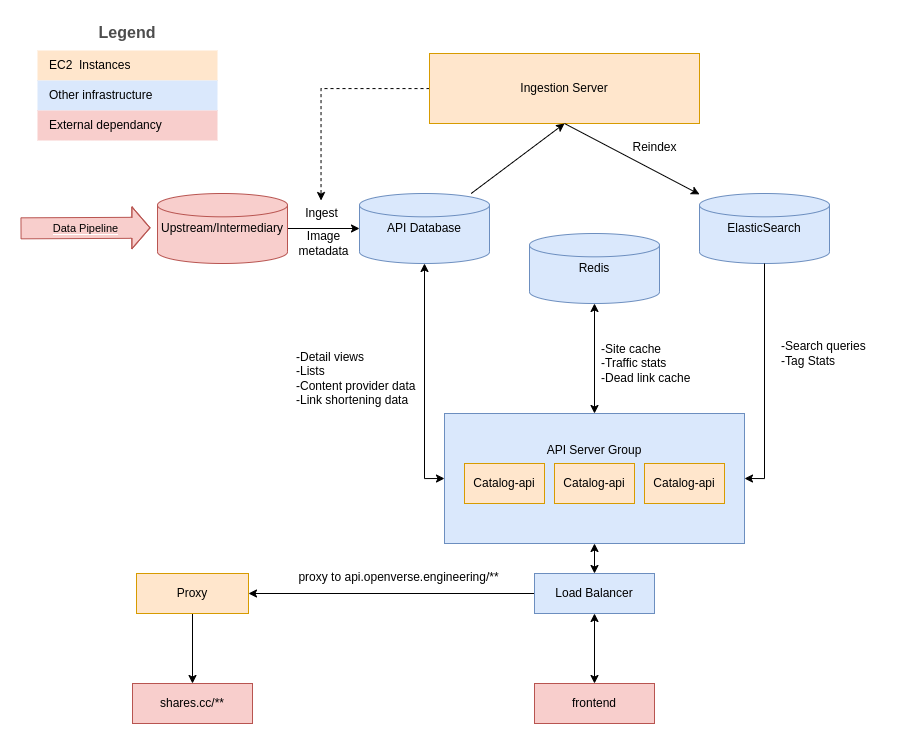

The diagram above was exported from draw.io. Its source (the exported page's mxGraphModel, read from the mxfile embedded in the PNG):
<mxGraphModel dx="1437" dy="704" grid="0" gridSize="10" guides="1" tooltips="1" connect="1" arrows="1" fold="1" page="0" pageScale="1" pageWidth="850" pageHeight="1100" background="#ffffff" math="0" shadow="0">
  <root>
    <mxCell id="0" />
    <mxCell id="1" parent="0" />
    <mxCell id="JVIGxF9oKAkimninJbSp-79" style="edgeStyle=orthogonalEdgeStyle;rounded=0;orthogonalLoop=1;jettySize=auto;html=1;labelBackgroundColor=#F8CECC;startArrow=none;startFill=0;endArrow=classic;endFill=1;dashed=1;" edge="1" parent="1" source="JVIGxF9oKAkimninJbSp-4" target="JVIGxF9oKAkimninJbSp-77">
      <mxGeometry relative="1" as="geometry" />
    </mxCell>
    <mxCell id="JVIGxF9oKAkimninJbSp-4" value="Ingestion Server" style="rounded=0;whiteSpace=wrap;html=1;fillColor=#ffe6cc;strokeColor=#d79b00;" vertex="1" parent="1">
      <mxGeometry x="420" y="70" width="270" height="70" as="geometry" />
    </mxCell>
    <mxCell id="JVIGxF9oKAkimninJbSp-24" style="edgeStyle=orthogonalEdgeStyle;rounded=0;orthogonalLoop=1;jettySize=auto;html=1;entryX=0;entryY=0.5;entryDx=0;entryDy=0;startArrow=classic;startFill=1;endArrow=classic;endFill=1;exitX=0.5;exitY=1;exitDx=0;exitDy=0;exitPerimeter=0;" edge="1" parent="1" source="JVIGxF9oKAkimninJbSp-7" target="JVIGxF9oKAkimninJbSp-10">
      <mxGeometry relative="1" as="geometry" />
    </mxCell>
    <mxCell id="JVIGxF9oKAkimninJbSp-70" style="edgeStyle=orthogonalEdgeStyle;rounded=0;orthogonalLoop=1;jettySize=auto;html=1;entryX=0;entryY=0.5;entryDx=0;entryDy=0;entryPerimeter=0;startArrow=none;startFill=0;endArrow=classic;endFill=1;" edge="1" parent="1" source="JVIGxF9oKAkimninJbSp-5" target="JVIGxF9oKAkimninJbSp-7">
      <mxGeometry relative="1" as="geometry" />
    </mxCell>
    <mxCell id="JVIGxF9oKAkimninJbSp-5" value="Upstream/Intermediary" style="strokeWidth=1;html=1;shape=mxgraph.flowchart.database;whiteSpace=wrap;fillColor=#f8cecc;strokeColor=#b85450;" vertex="1" parent="1">
      <mxGeometry x="148" y="210" width="130" height="70" as="geometry" />
    </mxCell>
    <mxCell id="JVIGxF9oKAkimninJbSp-6" value="&lt;span style=&quot;background-color: rgb(248, 206, 204);&quot;&gt;Data Pipeline&lt;/span&gt;" style="shape=flexArrow;endArrow=classic;html=1;rounded=0;width=21;endSize=5.71;fillColor=#f8cecc;strokeColor=#b85450;" edge="1" parent="1">
      <mxGeometry width="50" height="50" relative="1" as="geometry">
        <mxPoint x="11" y="244.83" as="sourcePoint" />
        <mxPoint x="141" y="244.33" as="targetPoint" />
        <Array as="points">
          <mxPoint x="121" y="244.33" />
        </Array>
      </mxGeometry>
    </mxCell>
    <mxCell id="JVIGxF9oKAkimninJbSp-22" style="rounded=0;orthogonalLoop=1;jettySize=auto;html=1;entryX=0.5;entryY=1;entryDx=0;entryDy=0;startArrow=none;startFill=0;" edge="1" parent="1" source="JVIGxF9oKAkimninJbSp-7" target="JVIGxF9oKAkimninJbSp-4">
      <mxGeometry relative="1" as="geometry" />
    </mxCell>
    <mxCell id="JVIGxF9oKAkimninJbSp-7" value="API Database" style="strokeWidth=1;html=1;shape=mxgraph.flowchart.database;whiteSpace=wrap;fillColor=#dae8fc;strokeColor=#6c8ebf;" vertex="1" parent="1">
      <mxGeometry x="350" y="210" width="130" height="70" as="geometry" />
    </mxCell>
    <mxCell id="JVIGxF9oKAkimninJbSp-23" style="edgeStyle=none;rounded=0;orthogonalLoop=1;jettySize=auto;html=1;entryX=0.5;entryY=1;entryDx=0;entryDy=0;startArrow=classic;startFill=1;endArrow=none;endFill=0;" edge="1" parent="1" source="JVIGxF9oKAkimninJbSp-9" target="JVIGxF9oKAkimninJbSp-4">
      <mxGeometry relative="1" as="geometry" />
    </mxCell>
    <mxCell id="JVIGxF9oKAkimninJbSp-9" value="ElasticSearch" style="strokeWidth=1;html=1;shape=mxgraph.flowchart.database;whiteSpace=wrap;fillColor=#dae8fc;strokeColor=#6c8ebf;" vertex="1" parent="1">
      <mxGeometry x="690" y="210" width="130" height="70" as="geometry" />
    </mxCell>
    <mxCell id="JVIGxF9oKAkimninJbSp-25" style="edgeStyle=orthogonalEdgeStyle;rounded=0;orthogonalLoop=1;jettySize=auto;html=1;entryX=0.5;entryY=1;entryDx=0;entryDy=0;entryPerimeter=0;startArrow=classic;startFill=1;endArrow=none;endFill=0;exitX=1;exitY=0.5;exitDx=0;exitDy=0;" edge="1" parent="1" source="JVIGxF9oKAkimninJbSp-10" target="JVIGxF9oKAkimninJbSp-9">
      <mxGeometry relative="1" as="geometry" />
    </mxCell>
    <mxCell id="JVIGxF9oKAkimninJbSp-10" value="API Server Group&lt;br&gt;&lt;br&gt;&lt;br&gt;&lt;br&gt;&lt;br&gt;" style="rounded=0;whiteSpace=wrap;html=1;strokeWidth=1;fillColor=#dae8fc;strokeColor=#6c8ebf;" vertex="1" parent="1">
      <mxGeometry x="435" y="430" width="300" height="130" as="geometry" />
    </mxCell>
    <mxCell id="JVIGxF9oKAkimninJbSp-12" value="Catalog-api" style="rounded=0;whiteSpace=wrap;html=1;strokeWidth=1;fillColor=#ffe6cc;strokeColor=#d79b00;" vertex="1" parent="1">
      <mxGeometry x="455" y="480" width="80" height="40" as="geometry" />
    </mxCell>
    <mxCell id="JVIGxF9oKAkimninJbSp-13" value="Catalog-api" style="rounded=0;whiteSpace=wrap;html=1;strokeWidth=1;fillColor=#ffe6cc;strokeColor=#d79b00;" vertex="1" parent="1">
      <mxGeometry x="545" y="480" width="80" height="40" as="geometry" />
    </mxCell>
    <mxCell id="JVIGxF9oKAkimninJbSp-14" value="Catalog-api" style="rounded=0;whiteSpace=wrap;html=1;strokeWidth=1;fillColor=#ffe6cc;strokeColor=#d79b00;" vertex="1" parent="1">
      <mxGeometry x="635" y="480" width="80" height="40" as="geometry" />
    </mxCell>
    <mxCell id="JVIGxF9oKAkimninJbSp-17" style="edgeStyle=orthogonalEdgeStyle;rounded=0;orthogonalLoop=1;jettySize=auto;html=1;entryX=0.5;entryY=1;entryDx=0;entryDy=0;startArrow=classic;startFill=1;" edge="1" parent="1" source="JVIGxF9oKAkimninJbSp-15" target="JVIGxF9oKAkimninJbSp-10">
      <mxGeometry relative="1" as="geometry" />
    </mxCell>
    <mxCell id="JVIGxF9oKAkimninJbSp-72" style="edgeStyle=orthogonalEdgeStyle;rounded=0;orthogonalLoop=1;jettySize=auto;html=1;labelBackgroundColor=#F8CECC;startArrow=none;startFill=0;endArrow=classic;endFill=1;entryX=1;entryY=0.5;entryDx=0;entryDy=0;" edge="1" parent="1" source="JVIGxF9oKAkimninJbSp-15" target="JVIGxF9oKAkimninJbSp-71">
      <mxGeometry relative="1" as="geometry">
        <mxPoint x="381.7391357421875" y="610" as="targetPoint" />
      </mxGeometry>
    </mxCell>
    <mxCell id="JVIGxF9oKAkimninJbSp-15" value="Load Balancer" style="rounded=0;whiteSpace=wrap;html=1;strokeWidth=1;fillColor=#dae8fc;strokeColor=#6c8ebf;" vertex="1" parent="1">
      <mxGeometry x="525" y="590" width="120" height="40" as="geometry" />
    </mxCell>
    <mxCell id="JVIGxF9oKAkimninJbSp-16" value="frontend" style="rounded=0;whiteSpace=wrap;html=1;strokeWidth=1;fillColor=#f8cecc;strokeColor=#b85450;" vertex="1" parent="1">
      <mxGeometry x="525" y="700" width="120" height="40" as="geometry" />
    </mxCell>
    <mxCell id="JVIGxF9oKAkimninJbSp-18" style="edgeStyle=orthogonalEdgeStyle;rounded=0;orthogonalLoop=1;jettySize=auto;html=1;startArrow=classic;startFill=1;exitX=0.5;exitY=0;exitDx=0;exitDy=0;entryX=0.5;entryY=1;entryDx=0;entryDy=0;entryPerimeter=0;" edge="1" parent="1" source="JVIGxF9oKAkimninJbSp-16" target="JVIGxF9oKAkimninJbSp-15">
      <mxGeometry relative="1" as="geometry">
        <mxPoint x="584.5" y="700" as="sourcePoint" />
        <mxPoint x="585" y="660" as="targetPoint" />
      </mxGeometry>
    </mxCell>
    <mxCell id="JVIGxF9oKAkimninJbSp-26" style="edgeStyle=orthogonalEdgeStyle;rounded=0;orthogonalLoop=1;jettySize=auto;html=1;entryX=0.5;entryY=0;entryDx=0;entryDy=0;startArrow=classic;startFill=1;endArrow=classic;endFill=1;" edge="1" parent="1" source="JVIGxF9oKAkimninJbSp-21" target="JVIGxF9oKAkimninJbSp-10">
      <mxGeometry relative="1" as="geometry" />
    </mxCell>
    <mxCell id="JVIGxF9oKAkimninJbSp-21" value="Redis" style="strokeWidth=1;html=1;shape=mxgraph.flowchart.database;whiteSpace=wrap;fillColor=#dae8fc;strokeColor=#6c8ebf;" vertex="1" parent="1">
      <mxGeometry x="520" y="250" width="130" height="70" as="geometry" />
    </mxCell>
    <mxCell id="JVIGxF9oKAkimninJbSp-58" value="-Search queries&lt;br&gt;-Tag Stats&amp;nbsp; &amp;nbsp; &amp;nbsp; &amp;nbsp;&amp;nbsp;" style="text;html=1;align=left;verticalAlign=middle;resizable=0;points=[];autosize=1;strokeColor=none;fillColor=none;" vertex="1" parent="1">
      <mxGeometry x="770" y="350" width="110" height="40" as="geometry" />
    </mxCell>
    <mxCell id="JVIGxF9oKAkimninJbSp-59" value="-Site cache&amp;nbsp; &amp;nbsp; &amp;nbsp; &amp;nbsp;&amp;nbsp;&lt;br&gt;-Traffic stats&amp;nbsp; &amp;nbsp; &amp;nbsp;&amp;nbsp;&lt;br&gt;-Dead link cache" style="text;html=1;align=left;verticalAlign=middle;resizable=0;points=[];autosize=1;strokeColor=none;fillColor=none;" vertex="1" parent="1">
      <mxGeometry x="590" y="350" width="110" height="60" as="geometry" />
    </mxCell>
    <mxCell id="JVIGxF9oKAkimninJbSp-60" value="-Detail views&lt;br&gt;-Lists&amp;nbsp; &amp;nbsp; &amp;nbsp; &amp;nbsp; &amp;nbsp; &amp;nbsp;&lt;br&gt;-Content provider data&lt;br&gt;&lt;div style=&quot;&quot;&gt;&lt;span style=&quot;background-color: initial;&quot;&gt;-Link shortening data&lt;/span&gt;&lt;/div&gt;" style="text;html=1;align=left;verticalAlign=middle;resizable=0;points=[];autosize=1;strokeColor=none;fillColor=none;" vertex="1" parent="1">
      <mxGeometry x="285" y="360" width="140" height="70" as="geometry" />
    </mxCell>
    <mxCell id="JVIGxF9oKAkimninJbSp-61" value="Legend" style="align=center;fontSize=16;fontStyle=1;strokeColor=none;fillColor=none;fontColor=#4D4D4D;spacingTop=-8;resizable=0;" vertex="1" parent="1">
      <mxGeometry x="28" y="37" width="180" height="30" as="geometry" />
    </mxCell>
    <mxCell id="JVIGxF9oKAkimninJbSp-62" value="" style="shape=table;html=1;whiteSpace=wrap;startSize=0;container=1;collapsible=0;childLayout=tableLayout;fillColor=none;align=left;spacingLeft=10;strokeColor=none;rounded=1;arcSize=11;fontColor=#FFFFFF;resizable=0;points=[[0.25,0,0],[0.5,0,0],[0.75,0,0],[1,0.25,0],[1,0.5,0],[1,0.75,0],[0.75,1,0],[0.5,1,0],[0.25,1,0],[0,0.75,0],[0,0.5,0],[0,0.25,0]];" vertex="1" parent="1">
      <mxGeometry x="28" y="67" width="180" height="90" as="geometry" />
    </mxCell>
    <mxCell id="JVIGxF9oKAkimninJbSp-63" value="EC2&amp;nbsp; Instances" style="shape=partialRectangle;html=1;whiteSpace=wrap;connectable=0;fillColor=#ffe6cc;top=0;left=0;bottom=0;right=0;overflow=hidden;pointerEvents=1;align=left;spacingLeft=10;strokeColor=#d79b00;" vertex="1" parent="JVIGxF9oKAkimninJbSp-62">
      <mxGeometry width="180" height="30" as="geometry" />
    </mxCell>
    <mxCell id="JVIGxF9oKAkimninJbSp-64" value="Other infrastructure" style="shape=partialRectangle;html=1;whiteSpace=wrap;connectable=0;fillColor=#dae8fc;top=0;left=0;bottom=0;right=0;overflow=hidden;pointerEvents=1;align=left;spacingLeft=10;strokeWidth=1;strokeColor=#6c8ebf;" vertex="1" parent="JVIGxF9oKAkimninJbSp-62">
      <mxGeometry y="30" width="180" height="30" as="geometry" />
    </mxCell>
    <mxCell id="JVIGxF9oKAkimninJbSp-65" value="External dependancy" style="shape=partialRectangle;html=1;whiteSpace=wrap;connectable=0;fillColor=#f8cecc;top=0;left=0;bottom=0;right=0;overflow=hidden;pointerEvents=1;align=left;spacingLeft=10;strokeWidth=1;strokeColor=#b85450;" vertex="1" parent="JVIGxF9oKAkimninJbSp-62">
      <mxGeometry y="60" width="180" height="30" as="geometry" />
    </mxCell>
    <mxCell id="JVIGxF9oKAkimninJbSp-76" style="edgeStyle=orthogonalEdgeStyle;rounded=0;orthogonalLoop=1;jettySize=auto;html=1;entryX=0.5;entryY=0;entryDx=0;entryDy=0;labelBackgroundColor=#F8CECC;startArrow=none;startFill=0;endArrow=classic;endFill=1;" edge="1" parent="1" source="JVIGxF9oKAkimninJbSp-71" target="JVIGxF9oKAkimninJbSp-75">
      <mxGeometry relative="1" as="geometry" />
    </mxCell>
    <mxCell id="JVIGxF9oKAkimninJbSp-71" value="Proxy" style="rounded=0;whiteSpace=wrap;html=1;strokeWidth=1;fillColor=#ffe6cc;strokeColor=#d79b00;" vertex="1" parent="1">
      <mxGeometry x="127" y="590" width="112" height="40" as="geometry" />
    </mxCell>
    <mxCell id="JVIGxF9oKAkimninJbSp-73" value="proxy to api.openverse.engineering/**" style="text;html=1;align=center;verticalAlign=middle;resizable=0;points=[];autosize=1;strokeColor=none;fillColor=none;" vertex="1" parent="1">
      <mxGeometry x="280" y="581" width="218" height="26" as="geometry" />
    </mxCell>
    <mxCell id="JVIGxF9oKAkimninJbSp-74" value="Reindex" style="text;html=1;align=center;verticalAlign=middle;resizable=0;points=[];autosize=1;strokeColor=none;fillColor=none;" vertex="1" parent="1">
      <mxGeometry x="614" y="151" width="62" height="26" as="geometry" />
    </mxCell>
    <mxCell id="JVIGxF9oKAkimninJbSp-75" value="shares.cc/**" style="rounded=0;whiteSpace=wrap;html=1;strokeWidth=1;fillColor=#f8cecc;strokeColor=#b85450;" vertex="1" parent="1">
      <mxGeometry x="123" y="700" width="120" height="40" as="geometry" />
    </mxCell>
    <mxCell id="JVIGxF9oKAkimninJbSp-77" value="Ingest" style="text;html=1;align=center;verticalAlign=middle;resizable=0;points=[];autosize=1;strokeColor=none;fillColor=none;" vertex="1" parent="1">
      <mxGeometry x="286" y="217" width="51" height="26" as="geometry" />
    </mxCell>
    <mxCell id="JVIGxF9oKAkimninJbSp-78" value="Image&lt;br&gt;metadata" style="text;html=1;align=center;verticalAlign=middle;resizable=0;points=[];autosize=1;strokeColor=none;fillColor=none;" vertex="1" parent="1">
      <mxGeometry x="280" y="239" width="68" height="41" as="geometry" />
    </mxCell>
  </root>
</mxGraphModel>